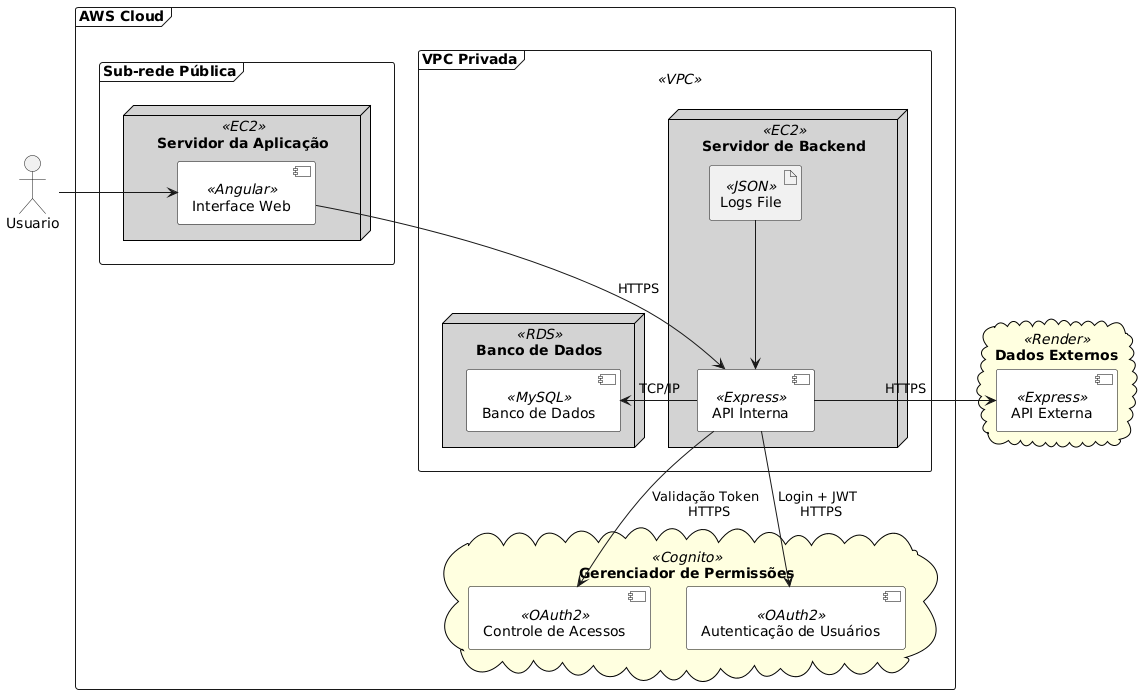

The diagram above was rendered by PlantUML. Its source (embedded in the PNG):
@startuml
skinparam shadowing false
skinparam node {
    BackgroundColor LightGray
    BorderColor Black
}
skinparam component {
    BackgroundColor White
    BorderColor Black
}
skinparam cloud {
    BackgroundColor LightYellow
    BorderColor Black
}

actor Usuario

frame "AWS Cloud" as AWS {
    frame "Sub-rede Pública" as PublicSubnet {
        node "Servidor da Aplicação" as FrontEnd <<EC2>> {
            component "Interface Web" <<Angular>>
        }
    }

    frame "VPC Privada" as VPC <<VPC>> {
        node "Banco de Dados" as database <<RDS>> {
            component "Banco de Dados" <<MySQL>>
        }

        node "Servidor de Backend" as BackEnd <<EC2>> {
            artifact "Logs File" <<JSON>>
            component "API Interna" <<Express>>
        }
    }

    cloud "Gerenciador de Permissões" as PermissionManager <<Cognito>> {
        component "Controle de Acessos" <<OAuth2>>
        component "Autenticação de Usuários" <<OAuth2>>
    }
}

cloud "Dados Externos" as externos <<Render>> {
    component "API Externa" <<Express>>
}

Usuario -right-> "Interface Web"
"Interface Web" -down-> "API Interna" : HTTPS
"API Interna" -left-> "Banco de Dados" : TCP/IP
"API Interna" -left-> "Autenticação de Usuários" : Login + JWT \n HTTPS
"API Interna" -down-> "Controle de Acessos" : Validação Token \n HTTPS
"API Interna" -right-> "API Externa" : HTTPS
"Logs File" -down-> "API Interna"
@enduml